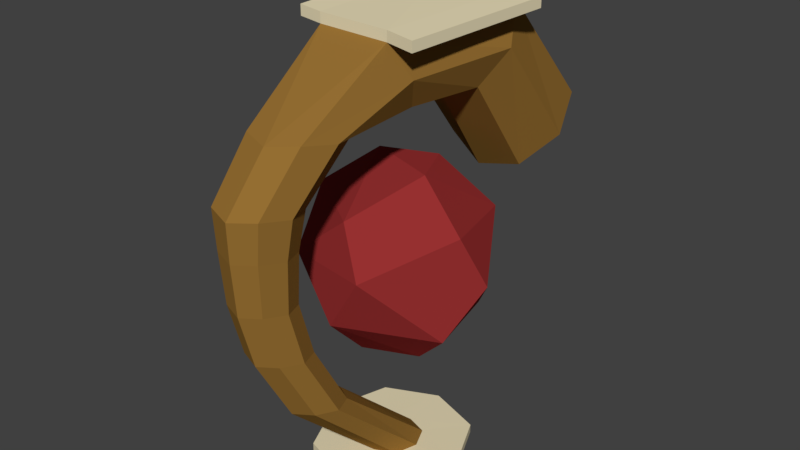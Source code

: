 # Source: TorreConcept1.blend  (saved by Blender 2.77.0; exported with 4.5.12 LTS)
import bpy
from mathutils import Matrix  # noqa: F401  (used for matrix-valued properties, if any)

bpy.ops.wm.read_factory_settings(use_empty=True)
scene = bpy.context.scene
scene.name = 'Scene'

# ---- collections
col_collection_1 = bpy.data.collections.new('Collection 1'); scene.collection.children.link(col_collection_1)

# ---- materials (node trees are filled in below, after node groups)
mat_wood = bpy.data.materials.new('Wood')
mat_wood.alpha_threshold = 0.0
mat_wood.use_transparent_shadow = False
mat_wood.diffuse_color = (0.305, 0.159, 0.0331, 1.0)
mat_wood.roughness = 0.5
mat_ball = bpy.data.materials.new('Ball')
mat_ball.alpha_threshold = 0.0
mat_ball.use_transparent_shadow = False
mat_ball.diffuse_color = (0.305, 0.02956, 0.02956, 1.0)
mat_ball.roughness = 0.5
mat_ball.specular_intensity = 1.0
mat_base = bpy.data.materials.new('Base')
mat_base.alpha_threshold = 0.0
mat_base.use_transparent_shadow = False
mat_base.diffuse_color = (0.7991, 0.7084, 0.4735, 1.0)
mat_base.roughness = 0.5
mat_base.specular_intensity = 0.0

# ---- material node trees

# ---- world
world_world = bpy.data.worlds.new('World'); scene.world = world_world
world_world.color = (0.05088, 0.05088, 0.05088)
world_world.use_sun_shadow = False
world_world.sun_shadow_jitter_overblur = 0.0
world_world.cycles.sampling_method = 'MANUAL'

# ---- meshes
me_cylinder_003 = bpy.data.meshes.new('Cylinder.003')
me_cylinder_003.from_pydata([(-1.357, 2.739, 3.338), (-0.5469, -1.321, 7.449), (-2.96, 0.4507, 7.302), (-2.203, 3.41, 6.35), (0.9732, 3.221, 6.693), (1.884, 0.3914, 7.073), (-0.2091, 2.164, 8.271), (-1.004, -0.2074, 2.913), (-0.7131, -1.764, 4.493), (1.732, -0.07121, 4.119), (0.4557, 0.5539, 2.833), (-3.112, 0.02703, 4.343), (-2.714, 1.397, 3.517), (0.8444, 2.766, 3.738), (2.38, 0.9527, 5.604), (0.2954, -1.819, 6.122), (-2.305, -1.28, 6.014), (-3.593, 1.004, 5.58), (0.3471, 3.791, 5.279), (0.487, 0.6723, 8.354), (-1.669, 1.403, 8.351), (0.5274, 0.6385, 0.2547), (-0.07368, 0.8393, 0.2591), (0.8059, 0.01704, 0.2624), (0.5982, -0.6377, 0.2602), (0.02512, -0.9055, 0.2612), (-0.576, -0.7047, 0.2614), (-0.8546, -0.07771, 0.259), (-0.6468, 0.5715, 0.2644), (0.204, -2.162, 2.806), (-0.3971, -1.961, 2.866), (0.4825, -2.783, 2.903), (0.2748, -3.438, 3.014), (-0.2983, -3.706, 2.944), (-0.8994, -3.505, 3.003), (-1.178, -2.878, 2.886), (-0.9702, -2.229, 2.795), (-0.04832, -3.059, 4.613), (-0.6494, -2.858, 4.672), (0.2302, -3.681, 4.709), (0.02248, -4.335, 4.821), (-0.5506, -4.603, 4.75), (-1.152, -4.402, 4.81), (-1.43, -3.775, 4.693), (-1.223, -3.126, 4.602), (-0.1841, -3.384, 6.114), (-0.7852, -3.183, 6.173), (0.09443, -4.005, 6.21), (-0.1133, -4.66, 6.322), (-0.6864, -4.928, 6.251), (-1.287, -4.727, 6.31), (-1.566, -4.1, 6.194), (-1.358, -3.451, 6.102), (-0.1492, -3.323, 7.568), (-0.8133, -3.101, 7.634), (0.1585, -4.009, 7.675), (-0.07098, -4.732, 7.798), (-0.7041, -5.028, 7.72), (-1.368, -4.806, 7.786), (-1.676, -4.114, 7.657), (-1.446, -3.397, 7.556), (-0.08005, -3.104, 8.645), (-0.8381, -2.851, 8.72), (0.2712, -3.888, 8.767), (0.009227, -4.713, 8.908), (-0.7135, -5.051, 8.819), (-1.472, -4.798, 8.893), (-1.823, -4.007, 8.747), (-1.561, -3.189, 8.631), (0.1354, -1.687, 10.14), (-0.7169, -1.403, 10.23), (0.5303, -2.568, 10.28), (0.2358, -3.497, 10.44), (-0.5768, -3.877, 10.34), (-1.429, -3.592, 10.42), (-1.824, -2.703, 10.26), (-1.529, -1.782, 10.13), (0.1354, -1.687, 10.14), (-0.7169, -1.403, 10.23), (0.5303, -2.568, 10.28), (0.2358, -3.497, 10.44), (-0.5768, -3.877, 10.34), (-1.429, -3.592, 10.42), (-1.824, -2.703, 10.26), (-1.529, -1.782, 10.13), (0.4238, 0.2106, 10.34), (-0.6109, 0.5048, 10.13), (0.9032, -0.3214, 11.28), (0.5456, -0.8681, 12.28), (-1.476, -0.9549, 12.36), (-1.955, -0.4442, 11.39), (-1.597, 0.1238, 10.41), (0.8348, 2.389, 10.34), (-0.3117, 2.334, 9.944), (1.366, 3.047, 11.34), (0.9698, 3.758, 12.39), (-1.27, 3.791, 12.52), (-1.801, 3.094, 11.52), (-1.405, 2.422, 10.46), (0.7153, 4.689, 7.355), (-0.5633, 4.512, 7.089), (1.377, 5.688, 8.124), (1.041, 6.762, 9.024), (-0.08661, 7.026, 9.653), (-1.365, 6.849, 9.386), (-2.026, 5.811, 8.636), (-1.691, 4.776, 7.717), (1.438, 1.746, 0.2547), (-0.155, 2.279, 0.2591), (2.177, 0.09893, 0.2624), (1.626, -1.637, 0.2602), (0.1069, -2.347, 0.2612), (-1.486, -1.814, 0.2614), (-2.225, -0.1522, 0.259), (-1.674, 1.569, 0.2644), (1.438, 1.745, -0.0008689), (-0.1557, 2.278, 0.003576), (2.176, 0.09815, 0.006868), (1.625, -1.637, 0.004601), (0.1062, -2.347, 0.005632), (-1.487, -1.815, 0.005853), (-2.226, -0.153, 0.003392), (-1.675, 1.568, 0.008827), (-1.476, -0.9549, 12.66), (0.5456, -0.8681, 12.58), (-1.27, 3.791, 12.82), (0.9698, 3.758, 12.69), (-1.966, 3.834, 12.57), (-2.172, -0.9116, 12.41), (-1.966, 3.834, 12.87), (-2.172, -0.9116, 12.71), (1.792, 3.666, 12.32), (1.368, -0.9594, 12.21), (1.792, 3.666, 12.62), (1.368, -0.9594, 12.51)], [], [(7, 12, 0), (7, 0, 10), (0, 12, 3), (9, 14, 15), (8, 15, 16), (0, 3, 18), (13, 18, 14), (1, 5, 19), (2, 1, 20), (3, 2, 20), (4, 3, 6), (5, 4, 19), (19, 4, 6), (6, 3, 20), (20, 19, 6), (20, 1, 19), (14, 4, 5), (14, 18, 4), (18, 3, 4), (17, 2, 3), (16, 1, 2), (16, 15, 1), (15, 5, 1), (15, 14, 5), (13, 0, 18), (3, 12, 17), (12, 11, 17), (17, 16, 2), (17, 11, 16), (11, 8, 16), (8, 9, 15), (9, 13, 14), (10, 0, 13), (12, 7, 11), (7, 8, 11), (9, 10, 13), (7, 10, 8), (10, 9, 8), (22, 28, 36, 30), (34, 33, 41, 42), (27, 26, 34, 35), (25, 24, 32, 33), (23, 21, 29, 31), (28, 27, 35, 36), (26, 25, 33, 34), (24, 23, 31, 32), (21, 22, 30, 29), (44, 43, 51, 52), (32, 31, 39, 40), (29, 30, 38, 37), (30, 36, 44, 38), (35, 34, 42, 43), (33, 32, 40, 41), (31, 29, 37, 39), (36, 35, 43, 44), (51, 50, 58, 59), (42, 41, 49, 50), (40, 39, 47, 48), (37, 38, 46, 45), (38, 44, 52, 46), (43, 42, 50, 51), (41, 40, 48, 49), (39, 37, 45, 47), (53, 54, 62, 61), (49, 48, 56, 57), (47, 45, 53, 55), (52, 51, 59, 60), (50, 49, 57, 58), (48, 47, 55, 56), (45, 46, 54, 53), (46, 52, 60, 54), (68, 67, 75, 76), (54, 60, 68, 62), (59, 58, 66, 67), (57, 56, 64, 65), (55, 53, 61, 63), (60, 59, 67, 68), (58, 57, 65, 66), (56, 55, 63, 64), (71, 69, 77, 79), (66, 65, 73, 74), (64, 63, 71, 72), (61, 62, 70, 69), (62, 68, 76, 70), (67, 66, 74, 75), (65, 64, 72, 73), (63, 61, 69, 71), (78, 84, 91, 86), (76, 75, 83, 84), (74, 73, 81, 82), (72, 71, 79, 80), (69, 70, 78, 77), (70, 76, 84, 78), (75, 74, 82, 83), (73, 72, 80, 81), (91, 90, 97, 98), (83, 82, 89, 90), (81, 89, 82), (79, 77, 85, 87), (84, 83, 90, 91), (95, 103, 96), (80, 79, 87, 88), (77, 78, 86, 85), (97, 96, 104, 105), (103, 104, 96), (88, 87, 94, 95), (85, 86, 93, 92), (86, 91, 98, 93), (90, 89, 96, 97), (88, 89, 81), (87, 85, 92, 94), (99, 100, 106, 105, 104, 103, 102, 101), (95, 102, 103), (94, 92, 99, 101), (98, 97, 105, 106), (95, 94, 101, 102), (92, 93, 100, 99), (93, 98, 106, 100), (80, 88, 81), (89, 88, 124, 123), (27, 28, 114, 113), (25, 26, 112, 111), (23, 24, 110, 109), (22, 21, 107, 108), (28, 22, 108, 114), (26, 27, 113, 112), (24, 25, 111, 110), (21, 23, 109, 107), (111, 112, 120, 119), (115, 117, 118, 119, 120, 121, 122, 116), (109, 110, 118, 117), (108, 107, 115, 116), (114, 108, 116, 122), (112, 113, 121, 120), (110, 111, 119, 118), (107, 109, 117, 115), (113, 114, 122, 121), (124, 126, 125, 123), (126, 124, 134, 133), (123, 125, 129, 130), (95, 96, 125, 126), (127, 128, 130, 129), (96, 89, 128, 127), (125, 96, 127, 129), (89, 123, 130, 128), (132, 131, 133, 134), (95, 126, 133, 131), (88, 95, 131, 132), (124, 88, 132, 134)])
me_cylinder_003.polygons.foreach_set('material_index', [1, 1, 1, 1, 1, 1, 1, 1, 1, 1, 1, 1, 1, 1, 1, 1, 1, 1, 1, 1, 1, 1, 1, 1, 1, 1, 1, 1, 1, 1, 1, 1, 1, 1, 1, 1, 1, 1, 0, 0, 0, 0, 0, 0, 0, 0, 0, 0, 0, 0, 0, 0, 0, 0, 0, 0, 0, 0, 0, 0, 0, 0, 0, 0, 0, 0, 0, 0, 0, 0, 0, 0, 0, 0, 0, 0, 0, 0, 0, 0, 0, 0, 0, 0, 0, 0, 0, 0, 0, 0, 0, 0, 0, 0, 0, 0, 0, 0, 0, 0, 0, 0, 0, 0, 0, 0, 0, 0, 0, 0, 0, 0, 0, 0, 0, 0, 0, 0, 0, 2, 2, 2, 2, 2, 2, 2, 2, 2, 2, 2, 2, 2, 2, 2, 2, 2, 2, 2, 2, 2, 2, 2, 2, 2, 2, 2, 2, 2, 2])
me_cylinder_003.materials.append(mat_wood)
me_cylinder_003.materials.append(mat_ball)
me_cylinder_003.materials.append(mat_base)
me_cylinder_003.use_remesh_preserve_volume = False
me_cylinder_003.use_remesh_preserve_attributes = False
me_cylinder_003.use_mirror_vertex_groups = False
me_cylinder_003.update()

# ---- objects
ob_weapon = bpy.data.objects.new('Weapon', me_cylinder_003)

# ---- transforms, parenting, visibility, modifiers, constraints
ob_weapon.location = (0.0, 0.0, 0.0)
ob_weapon.scale = (0.2, 0.2, 0.2)
ob_weapon.lineart.crease_threshold = 0.0

# ---- collection membership
col_collection_1.objects.link(ob_weapon)

# ---- scene / render settings (as saved in the file)
scene.frame_start = 1; scene.frame_end = 250; scene.frame_set(1)
scene.render.engine = 'BLENDER_EEVEE_NEXT'
scene.render.resolution_percentage = 50
scene.render.dither_intensity = 0.0
scene.cycles.use_denoising = False
scene.cycles.samples = 128
scene.cycles.sampling_pattern = 'TABULATED_SOBOL'
scene.cycles.light_sampling_threshold = 0.0
scene.cycles.use_adaptive_sampling = False
scene.cycles.use_light_tree = False
scene.cycles.blur_glossy = 0.0
scene.cycles.sample_clamp_indirect = 0.0
scene.view_settings.view_transform = 'Standard'
bpy.context.view_layer.update()

# ---- added for rendering (the .blend has no active camera and no usable light): camera, sun
cam_auto = bpy.data.cameras.new('AutoCamera')
cam_auto.lens = 50.0
cam_auto.sensor_width = 36.0
cam_auto.clip_end = 1000.0
ob_auto_camera = bpy.data.objects.new('AutoCamera', cam_auto)
scene.collection.objects.link(ob_auto_camera)
ob_auto_camera.location = (3.32644, -3.9399, 4.04503)
ob_auto_camera.rotation_euler = (1.09748, -7.21219e-08, 0.694738)
scene.camera = ob_auto_camera
light_auto_sun = bpy.data.lights.new('AutoSun', 'SUN')
light_auto_sun.energy = 3.0
light_auto_sun.angle = 0.0523599
ob_auto_sun = bpy.data.objects.new('AutoSun', light_auto_sun)
scene.collection.objects.link(ob_auto_sun)
ob_auto_sun.rotation_euler = (0.872665, 0.174533, 0.523599)
bpy.context.view_layer.update()
